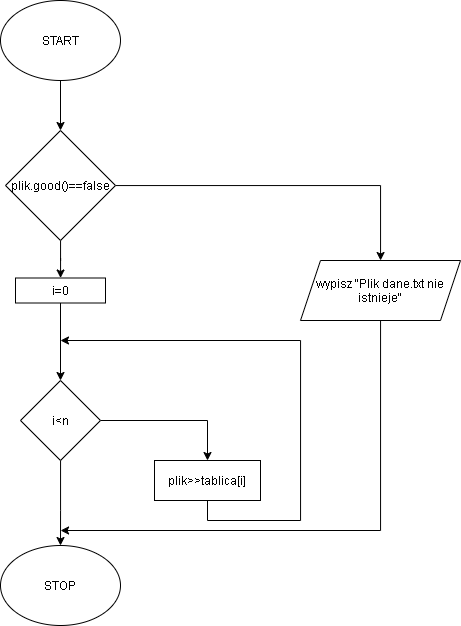

The diagram above was exported from draw.io. Its source (the exported page's mxGraphModel, read from the mxfile embedded in the PNG):
<mxGraphModel dx="721" dy="820" grid="1" gridSize="10" guides="1" tooltips="1" connect="1" arrows="1" fold="1" page="1" pageScale="1" pageWidth="827" pageHeight="1169" math="0" shadow="0">
  <root>
    <mxCell id="WIyWlLk6GJQsqaUBKTNV-0" />
    <mxCell id="WIyWlLk6GJQsqaUBKTNV-1" parent="WIyWlLk6GJQsqaUBKTNV-0" />
    <mxCell id="NeSaoGJADqmQfChvUIoG-2" value="" style="edgeStyle=orthogonalEdgeStyle;rounded=0;orthogonalLoop=1;jettySize=auto;html=1;" edge="1" parent="WIyWlLk6GJQsqaUBKTNV-1" source="NeSaoGJADqmQfChvUIoG-0" target="NeSaoGJADqmQfChvUIoG-1">
      <mxGeometry relative="1" as="geometry" />
    </mxCell>
    <mxCell id="NeSaoGJADqmQfChvUIoG-0" value="START" style="ellipse;whiteSpace=wrap;html=1;" vertex="1" parent="WIyWlLk6GJQsqaUBKTNV-1">
      <mxGeometry x="260" y="40" width="120" height="80" as="geometry" />
    </mxCell>
    <mxCell id="NeSaoGJADqmQfChvUIoG-4" value="" style="edgeStyle=orthogonalEdgeStyle;rounded=0;orthogonalLoop=1;jettySize=auto;html=1;" edge="1" parent="WIyWlLk6GJQsqaUBKTNV-1" source="NeSaoGJADqmQfChvUIoG-1" target="NeSaoGJADqmQfChvUIoG-3">
      <mxGeometry relative="1" as="geometry" />
    </mxCell>
    <mxCell id="NeSaoGJADqmQfChvUIoG-6" value="" style="edgeStyle=orthogonalEdgeStyle;rounded=0;orthogonalLoop=1;jettySize=auto;html=1;" edge="1" parent="WIyWlLk6GJQsqaUBKTNV-1" source="NeSaoGJADqmQfChvUIoG-1" target="NeSaoGJADqmQfChvUIoG-5">
      <mxGeometry relative="1" as="geometry" />
    </mxCell>
    <mxCell id="NeSaoGJADqmQfChvUIoG-1" value="plik.good()==false" style="rhombus;whiteSpace=wrap;html=1;" vertex="1" parent="WIyWlLk6GJQsqaUBKTNV-1">
      <mxGeometry x="265" y="170" width="110" height="110" as="geometry" />
    </mxCell>
    <mxCell id="NeSaoGJADqmQfChvUIoG-14" style="edgeStyle=orthogonalEdgeStyle;rounded=0;orthogonalLoop=1;jettySize=auto;html=1;" edge="1" parent="WIyWlLk6GJQsqaUBKTNV-1" source="NeSaoGJADqmQfChvUIoG-3">
      <mxGeometry relative="1" as="geometry">
        <mxPoint x="320" y="570" as="targetPoint" />
        <Array as="points">
          <mxPoint x="640" y="570" />
          <mxPoint x="320" y="570" />
        </Array>
      </mxGeometry>
    </mxCell>
    <mxCell id="NeSaoGJADqmQfChvUIoG-3" value="wypisz &quot;Plik dane.txt nie istnieje&quot;" style="shape=parallelogram;perimeter=parallelogramPerimeter;whiteSpace=wrap;html=1;fixedSize=1;" vertex="1" parent="WIyWlLk6GJQsqaUBKTNV-1">
      <mxGeometry x="560" y="300" width="160" height="60" as="geometry" />
    </mxCell>
    <mxCell id="NeSaoGJADqmQfChvUIoG-8" value="" style="edgeStyle=orthogonalEdgeStyle;rounded=0;orthogonalLoop=1;jettySize=auto;html=1;" edge="1" parent="WIyWlLk6GJQsqaUBKTNV-1" source="NeSaoGJADqmQfChvUIoG-5" target="NeSaoGJADqmQfChvUIoG-7">
      <mxGeometry relative="1" as="geometry" />
    </mxCell>
    <mxCell id="NeSaoGJADqmQfChvUIoG-5" value="i=0" style="whiteSpace=wrap;html=1;" vertex="1" parent="WIyWlLk6GJQsqaUBKTNV-1">
      <mxGeometry x="275" y="317.5" width="90" height="25" as="geometry" />
    </mxCell>
    <mxCell id="NeSaoGJADqmQfChvUIoG-10" value="" style="edgeStyle=orthogonalEdgeStyle;rounded=0;orthogonalLoop=1;jettySize=auto;html=1;" edge="1" parent="WIyWlLk6GJQsqaUBKTNV-1" source="NeSaoGJADqmQfChvUIoG-7" target="NeSaoGJADqmQfChvUIoG-9">
      <mxGeometry relative="1" as="geometry">
        <Array as="points">
          <mxPoint x="467" y="460" />
        </Array>
      </mxGeometry>
    </mxCell>
    <mxCell id="NeSaoGJADqmQfChvUIoG-13" value="" style="edgeStyle=orthogonalEdgeStyle;rounded=0;orthogonalLoop=1;jettySize=auto;html=1;" edge="1" parent="WIyWlLk6GJQsqaUBKTNV-1" source="NeSaoGJADqmQfChvUIoG-7" target="NeSaoGJADqmQfChvUIoG-12">
      <mxGeometry relative="1" as="geometry">
        <Array as="points">
          <mxPoint x="320" y="550" />
          <mxPoint x="320" y="550" />
        </Array>
      </mxGeometry>
    </mxCell>
    <mxCell id="NeSaoGJADqmQfChvUIoG-7" value="i&amp;lt;n" style="rhombus;whiteSpace=wrap;html=1;" vertex="1" parent="WIyWlLk6GJQsqaUBKTNV-1">
      <mxGeometry x="280" y="420" width="80" height="80" as="geometry" />
    </mxCell>
    <mxCell id="NeSaoGJADqmQfChvUIoG-11" style="edgeStyle=orthogonalEdgeStyle;rounded=0;orthogonalLoop=1;jettySize=auto;html=1;" edge="1" parent="WIyWlLk6GJQsqaUBKTNV-1" source="NeSaoGJADqmQfChvUIoG-9">
      <mxGeometry relative="1" as="geometry">
        <mxPoint x="320" y="380" as="targetPoint" />
        <Array as="points">
          <mxPoint x="467" y="560" />
          <mxPoint x="560" y="560" />
          <mxPoint x="560" y="380" />
        </Array>
      </mxGeometry>
    </mxCell>
    <mxCell id="NeSaoGJADqmQfChvUIoG-9" value="plik&amp;gt;&amp;gt;tablica[i]" style="whiteSpace=wrap;html=1;" vertex="1" parent="WIyWlLk6GJQsqaUBKTNV-1">
      <mxGeometry x="414" y="500" width="106" height="40" as="geometry" />
    </mxCell>
    <mxCell id="NeSaoGJADqmQfChvUIoG-12" value="STOP" style="ellipse;whiteSpace=wrap;html=1;" vertex="1" parent="WIyWlLk6GJQsqaUBKTNV-1">
      <mxGeometry x="260" y="585" width="120" height="80" as="geometry" />
    </mxCell>
  </root>
</mxGraphModel>